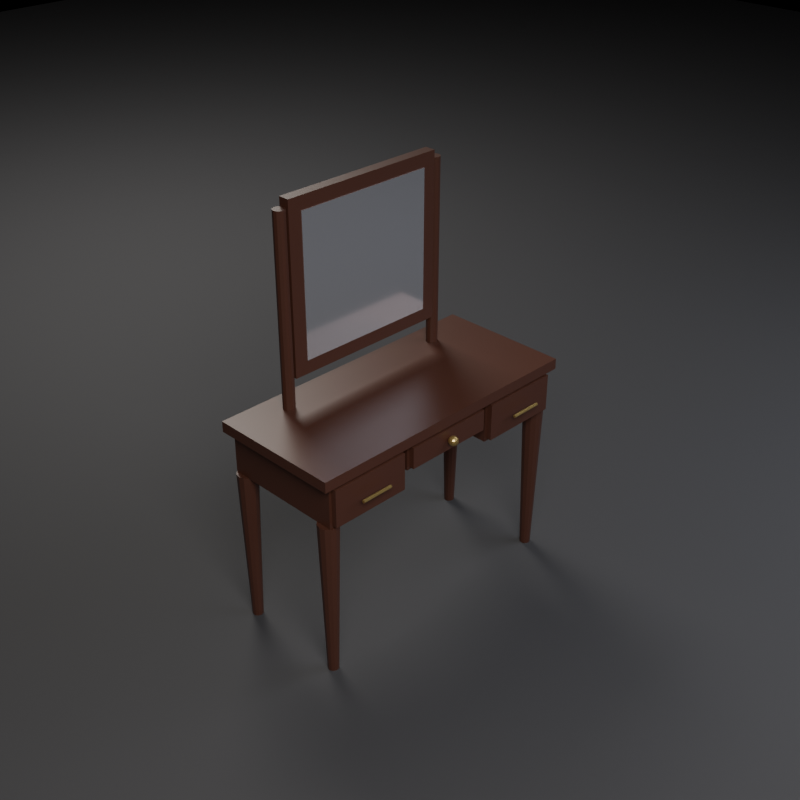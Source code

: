 # Source: SM_Furniture_Vanity_01.blend  (saved by Blender 5.2.45; exported with 4.5.12 LTS)
import bpy
from mathutils import Matrix  # noqa: F401  (used for matrix-valued properties, if any)

bpy.ops.wm.read_factory_settings(use_empty=True)
scene = bpy.context.scene
scene.name = 'Scene'

# ---- materials (node trees are filled in below, after node groups)
mat_m_wood_mahogany = bpy.data.materials.new('M_Wood_Mahogany')
mat_m_brass_antique = bpy.data.materials.new('M_Brass_Antique')
mat_m_glass_mirror = bpy.data.materials.new('M_Glass_Mirror')
mat_m_studiofloor = bpy.data.materials.new('M_StudioFloor')

# ---- material node trees
mat_m_wood_mahogany.use_nodes = True; mat_m_wood_mahogany.node_tree.nodes.clear()
_N = mat_m_wood_mahogany.node_tree.nodes; _L = mat_m_wood_mahogany.node_tree.links
n0 = _N.new('ShaderNodeBsdfPrincipled'); n0.name = 'Principled BSDF'; n0.location = (-200, 100)
n0.inputs[0].default_value = (0.08, 0.03, 0.02, 1.0)
n0.inputs[1].default_value = 0.01
n0.inputs[2].default_value = 0.42
n0.inputs[10].default_value = 0.005
n1 = _N.new('ShaderNodeOutputMaterial'); n1.name = 'Material Output'; n1.location = (200, 100)
_L.new(n0.outputs[0], n1.inputs[0])
n1.is_active_output = True
mat_m_brass_antique.use_nodes = True; mat_m_brass_antique.node_tree.nodes.clear()
_N = mat_m_brass_antique.node_tree.nodes; _L = mat_m_brass_antique.node_tree.links
n0 = _N.new('ShaderNodeBsdfPrincipled'); n0.name = 'Principled BSDF'; n0.location = (-200, 100)
n0.inputs[0].default_value = (0.65, 0.48, 0.18, 1.0)
n0.inputs[1].default_value = 0.85
n0.inputs[2].default_value = 0.35
n0.inputs[10].default_value = 0.005
n1 = _N.new('ShaderNodeOutputMaterial'); n1.name = 'Material Output'; n1.location = (200, 100)
_L.new(n0.outputs[0], n1.inputs[0])
n1.is_active_output = True
mat_m_glass_mirror.use_nodes = True; mat_m_glass_mirror.node_tree.nodes.clear()
_N = mat_m_glass_mirror.node_tree.nodes; _L = mat_m_glass_mirror.node_tree.links
n0 = _N.new('ShaderNodeBsdfPrincipled'); n0.name = 'Principled BSDF'; n0.location = (-200, 100)
n0.inputs[0].default_value = (0.85, 0.85, 0.88, 1.0)
n0.inputs[1].default_value = 0.9
n0.inputs[2].default_value = 0.1
n0.inputs[10].default_value = 0.005
n1 = _N.new('ShaderNodeOutputMaterial'); n1.name = 'Material Output'; n1.location = (200, 100)
_L.new(n0.outputs[0], n1.inputs[0])
n1.is_active_output = True
mat_m_studiofloor.use_nodes = True; mat_m_studiofloor.node_tree.nodes.clear()
_N = mat_m_studiofloor.node_tree.nodes; _L = mat_m_studiofloor.node_tree.links
n0 = _N.new('ShaderNodeBsdfPrincipled'); n0.name = 'Principled BSDF'; n0.location = (-200, 100)
n0.inputs[0].default_value = (0.045, 0.045, 0.05, 1.0)
n0.inputs[2].default_value = 0.8
n0.inputs[10].default_value = 0.005
n1 = _N.new('ShaderNodeOutputMaterial'); n1.name = 'Material Output'; n1.location = (200, 100)
_L.new(n0.outputs[0], n1.inputs[0])
n1.is_active_output = True

# ---- cameras
cam_cam_front = bpy.data.cameras.new('Cam_Front')
cam_cam_front.type = 'ORTHO'
cam_cam_front.ortho_scale = 2.066
cam_cam_side = bpy.data.cameras.new('Cam_Side')
cam_cam_side.type = 'ORTHO'
cam_cam_side.ortho_scale = 2.066
cam_cam_top = bpy.data.cameras.new('Cam_Top')
cam_cam_top.type = 'ORTHO'
cam_cam_top.ortho_scale = 1.485
cam_cam_persp = bpy.data.cameras.new('Cam_Persp')
cam_cam_persp.lens = 55.0

# ---- lights
light_keylight = bpy.data.lights.new('KeyLight', 'AREA')
light_keylight.color = (1.0, 0.96, 0.9)
light_keylight.energy = 237.0
light_keylight.size = 2.295
light_filllight = bpy.data.lights.new('FillLight', 'AREA')
light_filllight.color = (0.85, 0.9, 1.0)
light_filllight.energy = 98.74
light_filllight.size = 3.06
light_rimlight = bpy.data.lights.new('RimLight', 'AREA')
light_rimlight.color = (0.95, 0.92, 0.85)
light_rimlight.energy = 177.7
light_rimlight.size = 1.836

# ---- meshes
me_vanity_apron_center = bpy.data.meshes.new('Vanity_Apron_Center')
me_vanity_apron_center.from_pydata([(-0.18, -0.2125, 0.66), (-0.18, -0.2125, 0.76), (-0.18, 0.2475, 0.66), (-0.18, 0.2475, 0.76), (0.18, -0.2125, 0.66), (0.18, -0.2125, 0.76), (0.18, 0.2475, 0.66), (0.18, 0.2475, 0.76), (-0.55, -0.2325, 0.76), (-0.55, -0.2325, 0.8), (-0.55, 0.2675, 0.76), (-0.55, 0.2675, 0.8), (0.55, -0.2325, 0.76), (0.55, -0.2325, 0.8), (0.55, 0.2675, 0.76), (0.55, 0.2675, 0.8), (-0.52, -0.2125, 0.6), (-0.52, -0.2125, 0.76), (-0.52, 0.2475, 0.6), (-0.52, 0.2475, 0.76), (-0.2, -0.2125, 0.6), (-0.2, -0.2125, 0.76), (-0.2, 0.2475, 0.6), (-0.2, 0.2475, 0.76), (0.2, -0.2125, 0.6), (0.2, -0.2125, 0.76), (0.2, 0.2475, 0.6), (0.2, 0.2475, 0.76), (0.52, -0.2125, 0.6), (0.52, -0.2125, 0.76), (0.52, 0.2475, 0.6), (0.52, 0.2475, 0.76), (-0.17, -0.2325, 0.67), (-0.17, -0.2325, 0.75), (-0.17, -0.2125, 0.67), (-0.17, -0.2125, 0.75), (0.17, -0.2325, 0.67), (0.17, -0.2325, 0.75), (0.17, -0.2125, 0.67), (0.17, -0.2125, 0.75), (0.0, -0.2495, 0.728), (0.0, -0.2368, 0.7227), (0.0, -0.2329, 0.7169), (0.0, -0.2315, 0.71), (0.0, -0.2329, 0.7031), (0.0, -0.2426, 0.6934), (0.0, -0.2495, 0.692), (0.003444, -0.2435, 0.7266), (0.006364, -0.2385, 0.7227), (0.008315, -0.2351, 0.7169), (0.009, -0.2339, 0.71), (0.008315, -0.2351, 0.7031), (0.006364, -0.2385, 0.6973), (0.003444, -0.2435, 0.6934), (0.005965, -0.2461, 0.7266), (0.01102, -0.2431, 0.7227), (0.0144, -0.2412, 0.7169), (0.01559, -0.2405, 0.71), (0.0144, -0.2412, 0.7031), (0.01102, -0.2431, 0.6973), (0.005965, -0.2461, 0.6934), (0.006888, -0.2495, 0.7266), (0.01273, -0.2495, 0.7227), (0.01663, -0.2495, 0.7169), (0.018, -0.2495, 0.71), (0.01663, -0.2495, 0.7031), (0.01273, -0.2495, 0.6973), (0.006888, -0.2495, 0.6934), (0.005965, -0.2529, 0.7266), (0.01102, -0.2559, 0.7227), (0.0144, -0.2578, 0.7169), (0.01559, -0.2585, 0.71), (0.0144, -0.2578, 0.7031), (0.01102, -0.2559, 0.6973), (0.005965, -0.2529, 0.6934), (-0.007053, -0.2398, 0.72), (-0.004702, -0.243, 0.7), (0.003444, -0.2555, 0.7266), (0.006364, -0.2605, 0.7227), (0.008315, -0.2639, 0.7169), (0.009, -0.2651, 0.71), (0.008315, -0.2639, 0.7031), (0.006364, -0.2605, 0.6973), (0.003444, -0.2555, 0.6934), (-0.01141, -0.2458, 0.72), (-0.007608, -0.247, 0.7), (-6.985e-10, -0.2564, 0.7266), (0.0, -0.2622, 0.7227), (-9.313e-10, -0.2661, 0.7169), (0.0, -0.2675, 0.71), (-9.313e-10, -0.2661, 0.7031), (0.0, -0.2622, 0.6973), (-6.985e-10, -0.2564, 0.6934), (-0.01141, -0.2532, 0.72), (-0.007608, -0.252, 0.7), (-0.003444, -0.2555, 0.7266), (-0.006364, -0.2605, 0.7227), (-0.008315, -0.2639, 0.7169), (-0.009, -0.2651, 0.71), (-0.008315, -0.2639, 0.7031), (-0.006364, -0.2605, 0.6973), (-0.003444, -0.2555, 0.6934), (-0.007053, -0.2592, 0.72), (-0.004702, -0.256, 0.7), (-0.005965, -0.2529, 0.7266), (-0.01102, -0.2559, 0.7227), (-0.0144, -0.2578, 0.7169), (-0.01559, -0.2585, 0.71), (-0.0144, -0.2578, 0.7031), (-0.01102, -0.2559, 0.6973), (-0.005965, -0.2529, 0.6934), (0.0, -0.2615, 0.72), (0.0, -0.2575, 0.7), (-0.006888, -0.2495, 0.7266), (-0.01273, -0.2495, 0.7227), (-0.01663, -0.2495, 0.7169), (-0.018, -0.2495, 0.71), (-0.01663, -0.2495, 0.7031), (-0.01273, -0.2495, 0.6973), (-0.006888, -0.2495, 0.6934), (0.007053, -0.2592, 0.72), (0.004702, -0.256, 0.7), (-0.005965, -0.2461, 0.7266), (-0.01102, -0.2431, 0.7227), (-0.0144, -0.2412, 0.7169), (-0.01559, -0.2405, 0.71), (-0.0144, -0.2412, 0.7031), (-0.01102, -0.2431, 0.6973), (-0.005965, -0.2461, 0.6934), (0.01141, -0.2532, 0.72), (0.007608, -0.252, 0.7), (-0.003444, -0.2435, 0.7266), (-0.006364, -0.2385, 0.7227), (-0.008315, -0.2351, 0.7169), (-0.009, -0.2339, 0.71), (-0.008315, -0.2351, 0.7031), (-0.006364, -0.2385, 0.6973), (-0.003444, -0.2435, 0.6934), (0.01141, -0.2458, 0.72), (0.007608, -0.247, 0.7), (6.985e-10, -0.2426, 0.7266), (0.007053, -0.2398, 0.72), (0.004702, -0.243, 0.7), (0.0, -0.2375, 0.72), (0.0, -0.2415, 0.7), (4.657e-10, -0.2368, 0.6973), (-0.51, -0.2325, 0.61), (-0.51, -0.2325, 0.75), (-0.51, -0.2125, 0.61), (-0.51, -0.2125, 0.75), (-0.21, -0.2325, 0.61), (-0.21, -0.2325, 0.75), (-0.21, -0.2125, 0.61), (-0.21, -0.2125, 0.75), (-0.42, -0.2535, 0.68), (-0.3, -0.2535, 0.68), (-0.42, -0.2553, 0.6758), (-0.3, -0.2553, 0.6758), (-0.42, -0.2595, 0.674), (-0.3, -0.2595, 0.674), (-0.42, -0.2637, 0.6758), (-0.3, -0.2637, 0.6758), (-0.42, -0.2655, 0.68), (-0.3, -0.2655, 0.68), (-0.42, -0.2637, 0.6842), (-0.3, -0.2637, 0.6842), (-0.42, -0.2595, 0.686), (-0.3, -0.2595, 0.686), (-0.42, -0.2553, 0.6842), (-0.3, -0.2553, 0.6842), (0.21, -0.2325, 0.61), (0.21, -0.2325, 0.75), (0.21, -0.2125, 0.61), (0.21, -0.2125, 0.75), (0.51, -0.2325, 0.61), (0.51, -0.2325, 0.75), (0.51, -0.2125, 0.61), (0.51, -0.2125, 0.75), (0.3, -0.2535, 0.68), (0.42, -0.2535, 0.68), (0.3, -0.2553, 0.6758), (0.42, -0.2553, 0.6758), (0.3, -0.2595, 0.674), (0.42, -0.2595, 0.674), (0.3, -0.2637, 0.6758), (0.42, -0.2637, 0.6758), (0.3, -0.2655, 0.68), (0.42, -0.2655, 0.68), (0.3, -0.2637, 0.6842), (0.42, -0.2637, 0.6842), (0.3, -0.2595, 0.686), (0.42, -0.2595, 0.686), (0.3, -0.2553, 0.6842), (0.42, -0.2553, 0.6842), (-0.5, -0.1625, 0.0), (-0.5, -0.1445, 0.6), (-0.49, -0.1652, 0.0), (-0.481, -0.1496, 0.6), (-0.4827, -0.1725, 0.0), (-0.4671, -0.1635, 0.6), (-0.48, -0.1825, 0.0), (-0.462, -0.1825, 0.6), (-0.4827, -0.1925, 0.0), (-0.4671, -0.2015, 0.6), (-0.49, -0.1998, 0.0), (-0.481, -0.2154, 0.6), (-0.5, -0.2025, 0.0), (-0.5, -0.2205, 0.6), (-0.51, -0.1998, 0.0), (-0.519, -0.2154, 0.6), (-0.5173, -0.1925, 0.0), (-0.5329, -0.2015, 0.6), (-0.52, -0.1825, 0.0), (-0.538, -0.1825, 0.6), (-0.5173, -0.1725, 0.0), (-0.5329, -0.1635, 0.6), (-0.51, -0.1652, 0.0), (-0.519, -0.1496, 0.6), (-0.5, 0.2375, 0.0), (-0.5, 0.2555, 0.6), (-0.49, 0.2348, 0.0), (-0.481, 0.2504, 0.6), (-0.4827, 0.2275, 0.0), (-0.4671, 0.2365, 0.6), (-0.48, 0.2175, 0.0), (-0.462, 0.2175, 0.6), (-0.4827, 0.2075, 0.0), (-0.4671, 0.1985, 0.6), (-0.49, 0.2002, 0.0), (-0.481, 0.1846, 0.6), (-0.5, 0.1975, 0.0), (-0.5, 0.1795, 0.6), (-0.51, 0.2002, 0.0), (-0.519, 0.1846, 0.6), (-0.5173, 0.2075, 0.0), (-0.5329, 0.1985, 0.6), (-0.52, 0.2175, 0.0), (-0.538, 0.2175, 0.6), (-0.5173, 0.2275, 0.0), (-0.5329, 0.2365, 0.6), (-0.51, 0.2348, 0.0), (-0.519, 0.2504, 0.6), (0.5, -0.1625, 0.0), (0.5, -0.1445, 0.6), (0.51, -0.1652, 0.0), (0.519, -0.1496, 0.6), (0.5173, -0.1725, 0.0), (0.5329, -0.1635, 0.6), (0.52, -0.1825, 0.0), (0.538, -0.1825, 0.6), (0.5173, -0.1925, 0.0), (0.5329, -0.2015, 0.6), (0.51, -0.1998, 0.0), (0.519, -0.2154, 0.6), (0.5, -0.2025, 0.0), (0.5, -0.2205, 0.6), (0.49, -0.1998, 0.0), (0.481, -0.2154, 0.6), (0.4827, -0.1925, 0.0), (0.4671, -0.2015, 0.6), (0.48, -0.1825, 0.0), (0.462, -0.1825, 0.6), (0.4827, -0.1725, 0.0), (0.4671, -0.1635, 0.6), (0.49, -0.1652, 0.0), (0.481, -0.1496, 0.6), (0.5, 0.2375, 0.0), (0.5, 0.2555, 0.6), (0.51, 0.2348, 0.0), (0.519, 0.2504, 0.6), (0.5173, 0.2275, 0.0), (0.5329, 0.2365, 0.6), (0.52, 0.2175, 0.0), (0.538, 0.2175, 0.6), (0.5173, 0.2075, 0.0), (0.5329, 0.1985, 0.6), (0.51, 0.2002, 0.0), (0.519, 0.1846, 0.6), (0.5, 0.1975, 0.0), (0.5, 0.1795, 0.6), (0.49, 0.2002, 0.0), (0.481, 0.1846, 0.6), (0.4827, 0.2075, 0.0), (0.4671, 0.1985, 0.6), (0.48, 0.2175, 0.0), (0.462, 0.2175, 0.6), (0.4827, 0.2275, 0.0), (0.4671, 0.2365, 0.6), (0.49, 0.2348, 0.0), (0.481, 0.2504, 0.6), (-0.34, 0.1995, 0.8), (-0.34, 0.1995, 1.5), (-0.329, 0.1966, 0.8), (-0.329, 0.1966, 1.5), (-0.3209, 0.1885, 0.8), (-0.3209, 0.1885, 1.5), (-0.318, 0.1775, 0.8), (-0.318, 0.1775, 1.5), (-0.3209, 0.1665, 0.8), (-0.3209, 0.1665, 1.5), (-0.329, 0.1584, 0.8), (-0.329, 0.1584, 1.5), (-0.34, 0.1555, 0.8), (-0.34, 0.1555, 1.5), (-0.351, 0.1584, 0.8), (-0.351, 0.1584, 1.5), (-0.3591, 0.1665, 0.8), (-0.3591, 0.1665, 1.5), (-0.362, 0.1775, 0.8), (-0.362, 0.1775, 1.5), (-0.3591, 0.1885, 0.8), (-0.3591, 0.1885, 1.5), (-0.351, 0.1966, 0.8), (-0.351, 0.1966, 1.5), (0.34, 0.1995, 0.8), (0.34, 0.1995, 1.5), (0.351, 0.1966, 0.8), (0.351, 0.1966, 1.5), (0.3591, 0.1885, 0.8), (0.3591, 0.1885, 1.5), (0.362, 0.1775, 0.8), (0.362, 0.1775, 1.5), (0.3591, 0.1665, 0.8), (0.3591, 0.1665, 1.5), (0.351, 0.1584, 0.8), (0.351, 0.1584, 1.5), (0.34, 0.1555, 0.8), (0.34, 0.1555, 1.5), (0.329, 0.1584, 0.8), (0.329, 0.1584, 1.5), (0.3209, 0.1665, 0.8), (0.3209, 0.1665, 1.5), (0.318, 0.1775, 0.8), (0.318, 0.1775, 1.5), (0.3209, 0.1885, 0.8), (0.3209, 0.1885, 1.5), (0.329, 0.1966, 0.8), (0.329, 0.1966, 1.5), (-0.32, 0.1575, 0.91), (-0.32, 0.1575, 1.53), (-0.32, 0.1975, 0.91), (-0.32, 0.1975, 1.53), (0.32, 0.1575, 0.91), (0.32, 0.1575, 1.53), (0.32, 0.1975, 0.91), (0.32, 0.1975, 1.53), (-0.27, 0.155, 0.96), (-0.27, 0.155, 1.48), (-0.27, 0.17, 0.96), (-0.27, 0.17, 1.48), (0.27, 0.155, 0.96), (0.27, 0.155, 1.48), (0.27, 0.17, 0.96), (0.27, 0.17, 1.48)], [], [(0, 1, 3, 2), (2, 3, 7, 6), (6, 7, 5, 4), (4, 5, 1, 0), (2, 6, 4, 0), (7, 3, 1, 5), (8, 9, 11, 10), (10, 11, 15, 14), (14, 15, 13, 12), (12, 13, 9, 8), (10, 14, 12, 8), (15, 11, 9, 13), (16, 17, 19, 18), (18, 19, 23, 22), (22, 23, 21, 20), (20, 21, 17, 16), (18, 22, 20, 16), (23, 19, 17, 21), (24, 25, 27, 26), (26, 27, 31, 30), (30, 31, 29, 28), (28, 29, 25, 24), (26, 30, 28, 24), (31, 27, 25, 29), (32, 33, 35, 34), (34, 35, 39, 38), (38, 39, 37, 36), (36, 37, 33, 32), (34, 38, 36, 32), (39, 35, 33, 37), (45, 145, 52, 53), (44, 43, 50, 51), (42, 41, 48, 49), (140, 40, 47), (46, 45, 53), (145, 44, 51, 52), (43, 42, 49, 50), (41, 140, 47, 48), (46, 53, 60), (52, 51, 58, 59), (50, 49, 56, 57), (48, 47, 54, 55), (53, 52, 59, 60), (51, 50, 57, 58), (49, 48, 55, 56), (47, 40, 54), (57, 56, 63, 64), (55, 54, 61, 62), (60, 59, 66, 67), (58, 57, 64, 65), (56, 55, 62, 63), (54, 40, 61), (46, 60, 67), (59, 58, 65, 66), (67, 66, 73, 74), (65, 64, 71, 72), (63, 62, 69, 70), (61, 40, 68), (46, 67, 74), (66, 65, 72, 73), (64, 63, 70, 71), (62, 61, 68, 69), (70, 69, 78, 79), (68, 40, 77), (46, 74, 83), (73, 72, 81, 82), (71, 70, 79, 80), (69, 68, 77, 78), (74, 73, 82, 83), (72, 71, 80, 81), (46, 83, 92), (82, 81, 90, 91), (80, 79, 88, 89), (78, 77, 86, 87), (83, 82, 91, 92), (81, 80, 89, 90), (79, 78, 87, 88), (77, 40, 86), (87, 86, 95, 96), (92, 91, 100, 101), (90, 89, 98, 99), (88, 87, 96, 97), (86, 40, 95), (46, 92, 101), (91, 90, 99, 100), (89, 88, 97, 98), (101, 100, 109, 110), (99, 98, 107, 108), (97, 96, 105, 106), (95, 40, 104), (46, 101, 110), (100, 99, 108, 109), (98, 97, 106, 107), (96, 95, 104, 105), (104, 40, 113), (46, 110, 119), (109, 108, 117, 118), (107, 106, 115, 116), (105, 104, 113, 114), (110, 109, 118, 119), (108, 107, 116, 117), (106, 105, 114, 115), (118, 117, 126, 127), (116, 115, 124, 125), (114, 113, 122, 123), (119, 118, 127, 128), (117, 116, 125, 126), (115, 114, 123, 124), (113, 40, 122), (46, 119, 128), (128, 127, 136, 137), (126, 125, 134, 135), (124, 123, 132, 133), (122, 40, 131), (46, 128, 137), (127, 126, 135, 136), (125, 124, 133, 134), (123, 122, 131, 132), (135, 134, 43, 44), (133, 132, 41, 42), (131, 40, 140), (46, 137, 45), (136, 135, 44, 145), (134, 133, 42, 43), (132, 131, 140, 41), (137, 136, 145, 45), (144, 143, 141, 142), (142, 141, 138, 139), (139, 138, 129, 130), (130, 129, 120, 121), (121, 120, 111, 112), (112, 111, 102, 103), (103, 102, 93, 94), (94, 93, 84, 85), (141, 143, 75, 84, 93, 102, 111, 120, 129, 138), (85, 84, 75, 76), (76, 75, 143, 144), (144, 142, 139, 130, 121, 112, 103, 94, 85, 76), (146, 147, 149, 148), (148, 149, 153, 152), (152, 153, 151, 150), (150, 151, 147, 146), (148, 152, 150, 146), (153, 149, 147, 151), (154, 155, 157, 156), (156, 157, 159, 158), (158, 159, 161, 160), (160, 161, 163, 162), (162, 163, 165, 164), (164, 165, 167, 166), (157, 155, 169, 167, 165, 163, 161, 159), (166, 167, 169, 168), (168, 169, 155, 154), (154, 156, 158, 160, 162, 164, 166, 168), (170, 171, 173, 172), (172, 173, 177, 176), (176, 177, 175, 174), (174, 175, 171, 170), (172, 176, 174, 170), (177, 173, 171, 175), (178, 179, 181, 180), (180, 181, 183, 182), (182, 183, 185, 184), (184, 185, 187, 186), (186, 187, 189, 188), (188, 189, 191, 190), (181, 179, 193, 191, 189, 187, 185, 183), (190, 191, 193, 192), (192, 193, 179, 178), (178, 180, 182, 184, 186, 188, 190, 192), (194, 195, 197, 196), (196, 197, 199, 198), (198, 199, 201, 200), (200, 201, 203, 202), (202, 203, 205, 204), (204, 205, 207, 206), (206, 207, 209, 208), (208, 209, 211, 210), (210, 211, 213, 212), (212, 213, 215, 214), (197, 195, 217, 215, 213, 211, 209, 207, 205, 203, 201, 199), (214, 215, 217, 216), (216, 217, 195, 194), (194, 196, 198, 200, 202, 204, 206, 208, 210, 212, 214, 216), (218, 219, 221, 220), (220, 221, 223, 222), (222, 223, 225, 224), (224, 225, 227, 226), (226, 227, 229, 228), (228, 229, 231, 230), (230, 231, 233, 232), (232, 233, 235, 234), (234, 235, 237, 236), (236, 237, 239, 238), (221, 219, 241, 239, 237, 235, 233, 231, 229, 227, 225, 223), (238, 239, 241, 240), (240, 241, 219, 218), (218, 220, 222, 224, 226, 228, 230, 232, 234, 236, 238, 240), (242, 243, 245, 244), (244, 245, 247, 246), (246, 247, 249, 248), (248, 249, 251, 250), (250, 251, 253, 252), (252, 253, 255, 254), (254, 255, 257, 256), (256, 257, 259, 258), (258, 259, 261, 260), (260, 261, 263, 262), (245, 243, 265, 263, 261, 259, 257, 255, 253, 251, 249, 247), (262, 263, 265, 264), (264, 265, 243, 242), (242, 244, 246, 248, 250, 252, 254, 256, 258, 260, 262, 264), (266, 267, 269, 268), (268, 269, 271, 270), (270, 271, 273, 272), (272, 273, 275, 274), (274, 275, 277, 276), (276, 277, 279, 278), (278, 279, 281, 280), (280, 281, 283, 282), (282, 283, 285, 284), (284, 285, 287, 286), (269, 267, 289, 287, 285, 283, 281, 279, 277, 275, 273, 271), (286, 287, 289, 288), (288, 289, 267, 266), (266, 268, 270, 272, 274, 276, 278, 280, 282, 284, 286, 288), (290, 291, 293, 292), (292, 293, 295, 294), (294, 295, 297, 296), (296, 297, 299, 298), (298, 299, 301, 300), (300, 301, 303, 302), (302, 303, 305, 304), (304, 305, 307, 306), (306, 307, 309, 308), (308, 309, 311, 310), (293, 291, 313, 311, 309, 307, 305, 303, 301, 299, 297, 295), (310, 311, 313, 312), (312, 313, 291, 290), (290, 292, 294, 296, 298, 300, 302, 304, 306, 308, 310, 312), (314, 315, 317, 316), (316, 317, 319, 318), (318, 319, 321, 320), (320, 321, 323, 322), (322, 323, 325, 324), (324, 325, 327, 326), (326, 327, 329, 328), (328, 329, 331, 330), (330, 331, 333, 332), (332, 333, 335, 334), (317, 315, 337, 335, 333, 331, 329, 327, 325, 323, 321, 319), (334, 335, 337, 336), (336, 337, 315, 314), (314, 316, 318, 320, 322, 324, 326, 328, 330, 332, 334, 336), (338, 339, 341, 340), (340, 341, 345, 344), (344, 345, 343, 342), (342, 343, 339, 338), (340, 344, 342, 338), (345, 341, 339, 343), (346, 347, 349, 348), (348, 349, 353, 352), (352, 353, 351, 350), (350, 351, 347, 346), (348, 352, 350, 346), (353, 349, 347, 351)])
me_vanity_apron_center.polygons.foreach_set('material_index', [0, 0, 0, 0, 0, 0, 0, 0, 0, 0, 0, 0, 0, 0, 0, 0, 0, 0, 0, 0, 0, 0, 0, 0, 0, 0, 0, 0, 0, 0, 1, 1, 1, 1, 1, 1, 1, 1, 1, 1, 1, 1, 1, 1, 1, 1, 1, 1, 1, 1, 1, 1, 1, 1, 1, 1, 1, 1, 1, 1, 1, 1, 1, 1, 1, 1, 1, 1, 1, 1, 1, 1, 1, 1, 1, 1, 1, 1, 1, 1, 1, 1, 1, 1, 1, 1, 1, 1, 1, 1, 1, 1, 1, 1, 1, 1, 1, 1, 1, 1, 1, 1, 1, 1, 1, 1, 1, 1, 1, 1, 1, 1, 1, 1, 1, 1, 1, 1, 1, 1, 1, 1, 1, 1, 1, 1, 1, 1, 1, 1, 1, 1, 1, 1, 1, 1, 1, 1, 0, 0, 0, 0, 0, 0, 1, 1, 1, 1, 1, 1, 1, 1, 1, 1, 0, 0, 0, 0, 0, 0, 1, 1, 1, 1, 1, 1, 1, 1, 1, 1, 0, 0, 0, 0, 0, 0, 0, 0, 0, 0, 0, 0, 0, 0, 0, 0, 0, 0, 0, 0, 0, 0, 0, 0, 0, 0, 0, 0, 0, 0, 0, 0, 0, 0, 0, 0, 0, 0, 0, 0, 0, 0, 0, 0, 0, 0, 0, 0, 0, 0, 0, 0, 0, 0, 0, 0, 0, 0, 0, 0, 0, 0, 0, 0, 0, 0, 0, 0, 0, 0, 0, 0, 0, 0, 0, 0, 0, 0, 0, 0, 0, 0, 0, 0, 0, 0, 0, 0, 0, 0, 2, 2, 2, 2, 2, 2])
me_vanity_apron_center.materials.append(mat_m_wood_mahogany)
me_vanity_apron_center.materials.append(mat_m_brass_antique)
me_vanity_apron_center.materials.append(mat_m_glass_mirror)
me_vanity_apron_center.update()
me_studioground = bpy.data.meshes.new('StudioGround')
me_studioground.from_pydata([(-9.18, -9.18, 0.0), (0.0, -9.18, 0.0), (9.18, -9.18, 0.0), (-9.18, 0.0, 0.0), (0.0, 0.0, 0.0), (9.18, 0.0, 0.0), (-9.18, 9.18, 0.0), (0.0, 9.18, 0.0), (9.18, 9.18, 0.0)], [], [(0, 1, 4, 3), (1, 2, 5, 4), (3, 4, 7, 6), (4, 5, 8, 7)])
me_studioground.materials.append(mat_m_studiofloor)
me_studioground.update()

# ---- objects
ob_sm_furniture_vanity_01 = bpy.data.objects.new('SM_Furniture_Vanity_01', me_vanity_apron_center)
ob_keylight = bpy.data.objects.new('KeyLight', light_keylight)
ob_filllight = bpy.data.objects.new('FillLight', light_filllight)
ob_rimlight = bpy.data.objects.new('RimLight', light_rimlight)
ob_studioground = bpy.data.objects.new('StudioGround', me_studioground)
ob_cam_front = bpy.data.objects.new('Cam_Front', cam_cam_front)
ob_cam_side = bpy.data.objects.new('Cam_Side', cam_cam_side)
ob_cam_top = bpy.data.objects.new('Cam_Top', cam_cam_top)
ob_cam_persp = bpy.data.objects.new('Cam_Persp', cam_cam_persp)

# ---- transforms, parenting, visibility, modifiers, constraints
ob_sm_furniture_vanity_01.location = (0.0, 0.0, 0.0)
ob_keylight.location = (-2.295, -3.06, 3.519)
ob_filllight.location = (2.754, -2.448, 2.601)
ob_rimlight.location = (1.224, 3.366, 3.825)
ob_studioground.location = (0.0, 0.0, 0.0)
ob_cam_front.location = (0.0, -4.59, 0.765)
ob_cam_front.rotation_euler = (1.571, 0.0, 0.0)
ob_cam_side.location = (4.59, 0.0, 0.765)
ob_cam_side.rotation_euler = (1.571, 0.0, 1.571)
ob_cam_top.location = (0.0, 0.0, 5.355)
ob_cam_top.rotation_euler = (0.0, 0.0, -1.571)
ob_cam_persp.location = (-2.534, -2.534, 2.876)
ob_cam_persp.rotation_euler = (1.038, 1.168e-07, -0.7854)

# ---- collection membership
scene.collection.objects.link(ob_sm_furniture_vanity_01)
scene.collection.objects.link(ob_keylight)
scene.collection.objects.link(ob_filllight)
scene.collection.objects.link(ob_rimlight)
scene.collection.objects.link(ob_studioground)
scene.collection.objects.link(ob_cam_front)
scene.collection.objects.link(ob_cam_side)
scene.collection.objects.link(ob_cam_top)
scene.collection.objects.link(ob_cam_persp)

# ---- scene / render settings (as saved in the file)
scene.camera = ob_cam_persp
scene.frame_start = 1; scene.frame_end = 250; scene.frame_set(1)
scene.render.engine = 'BLENDER_EEVEE_NEXT'
scene.render.resolution_x = 900
scene.render.resolution_y = 900
scene.render.bake_bias = 0.0
scene.render.bake_samples = 0
scene.render.compositor_device = 'GPU'
scene.eevee.taa_render_samples = 16
scene.eevee.use_volume_custom_range = False
scene.eevee.fast_gi_thickness_near = 0.1
scene.eevee.fast_gi_thickness_far = 0.0
scene.eevee.ray_tracing_options.screen_trace_thickness = 0.1
bpy.context.view_layer.update()

